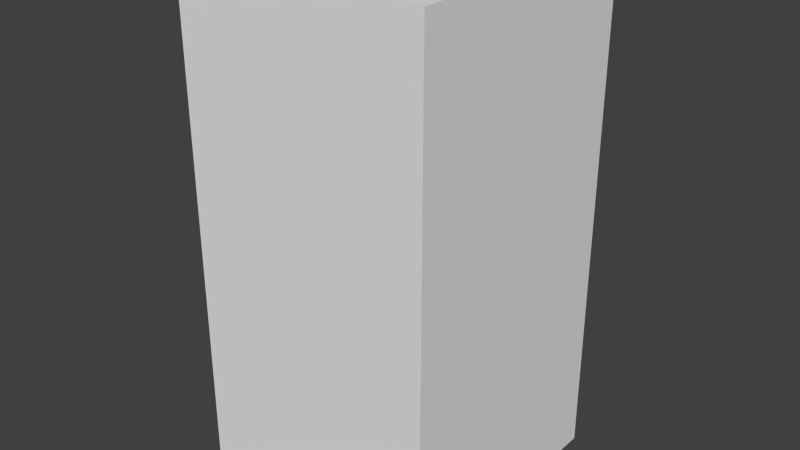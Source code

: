 # Source: darkBlueEyeFive.blend  (saved by Blender 2.68.0; exported with 4.5.12 LTS)
import bpy
from mathutils import Matrix  # noqa: F401  (used for matrix-valued properties, if any)

bpy.ops.wm.read_factory_settings(use_empty=True)
scene = bpy.context.scene
scene.name = 'Scene'

# ---- collections
col_collection_1 = bpy.data.collections.new('Collection 1'); scene.collection.children.link(col_collection_1)

# ---- world
world_world = bpy.data.worlds.new('World'); scene.world = world_world
world_world.color = (0.05088, 0.05088, 0.05088)
world_world.use_sun_shadow = False
world_world.sun_shadow_jitter_overblur = 0.0
world_world.cycles.sampling_method = 'MANUAL'
world_world.cycles.sample_map_resolution = 256

# ---- meshes
me_darkblueeyefive = bpy.data.meshes.new('darkBlueEyeFive')
me_darkblueeyefive.from_pydata([(-0.5, -0.5, -1.0), (-0.5, 0.5, -1.0), (0.5, 0.5, -1.0), (0.5, -0.5, -1.0), (-0.5, -0.5, 1.0), (-0.5, 0.5, 1.0), (0.5, 0.5, 1.0), (0.5, -0.5, 1.0)], [], [(4, 5, 1, 0), (5, 6, 2, 1), (6, 7, 3, 2), (7, 4, 0, 3), (0, 1, 2, 3), (7, 6, 5, 4)])
me_darkblueeyefive.use_remesh_preserve_volume = False
me_darkblueeyefive.use_remesh_preserve_attributes = False
me_darkblueeyefive.use_mirror_vertex_groups = False
me_darkblueeyefive.update()

# ---- objects
ob_darkblueeyefive = bpy.data.objects.new('darkBlueEyeFive', me_darkblueeyefive)

# ---- transforms, parenting, visibility, modifiers, constraints
ob_darkblueeyefive.location = (0.0, 0.0, 0.0)
ob_darkblueeyefive.lineart.crease_threshold = 0.0

# ---- collection membership
col_collection_1.objects.link(ob_darkblueeyefive)

# ---- scene / render settings (as saved in the file)
scene.frame_start = 1; scene.frame_end = 250; scene.frame_set(1)
scene.render.engine = 'BLENDER_EEVEE_NEXT'
scene.render.image_settings.color_mode = 'RGB'
scene.render.image_settings.compression = 90
scene.render.resolution_percentage = 50
scene.render.dither_intensity = 0.0
scene.cycles.use_denoising = False
scene.cycles.samples = 10
scene.cycles.sampling_pattern = 'TABULATED_SOBOL'
scene.cycles.light_sampling_threshold = 0.0
scene.cycles.use_adaptive_sampling = False
scene.cycles.use_light_tree = False
scene.cycles.blur_glossy = 0.0
scene.cycles.volume_bounces = 1
scene.cycles.pixel_filter_type = 'GAUSSIAN'
scene.cycles.sample_clamp_indirect = 0.0
scene.view_settings.view_transform = 'Standard'
bpy.context.view_layer.update()

# ---- added for rendering (the .blend has no active camera and no usable light): camera, sun
cam_auto = bpy.data.cameras.new('AutoCamera')
cam_auto.lens = 50.0
cam_auto.sensor_width = 36.0
cam_auto.clip_end = 1000.0
ob_auto_camera = bpy.data.objects.new('AutoCamera', cam_auto)
scene.collection.objects.link(ob_auto_camera)
ob_auto_camera.location = (2.26633, -2.71959, 1.81306)
ob_auto_camera.rotation_euler = (1.09748, -7.21219e-08, 0.694738)
scene.camera = ob_auto_camera
light_auto_sun = bpy.data.lights.new('AutoSun', 'SUN')
light_auto_sun.energy = 3.0
light_auto_sun.angle = 0.0523599
ob_auto_sun = bpy.data.objects.new('AutoSun', light_auto_sun)
scene.collection.objects.link(ob_auto_sun)
ob_auto_sun.rotation_euler = (0.872665, 0.174533, 0.523599)
bpy.context.view_layer.update()
